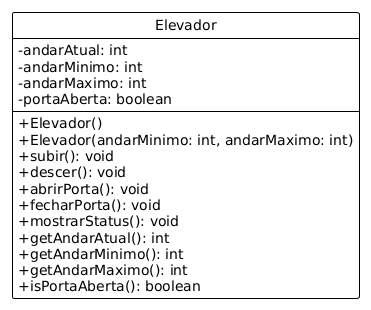

The diagram above was rendered by PlantUML. Its source (embedded in the PNG):
@startuml
!theme plain
hide circle
skinparam classAttributeIconSize 0

class Elevador {
  -andarAtual: int
  -andarMinimo: int
  -andarMaximo: int
  -portaAberta: boolean
  --
  +Elevador()
  +Elevador(andarMinimo: int, andarMaximo: int)
  +subir(): void
  +descer(): void
  +abrirPorta(): void
  +fecharPorta(): void
  +mostrarStatus(): void
  +getAndarAtual(): int
  +getAndarMinimo(): int
  +getAndarMaximo(): int
  +isPortaAberta(): boolean
}
@enduml